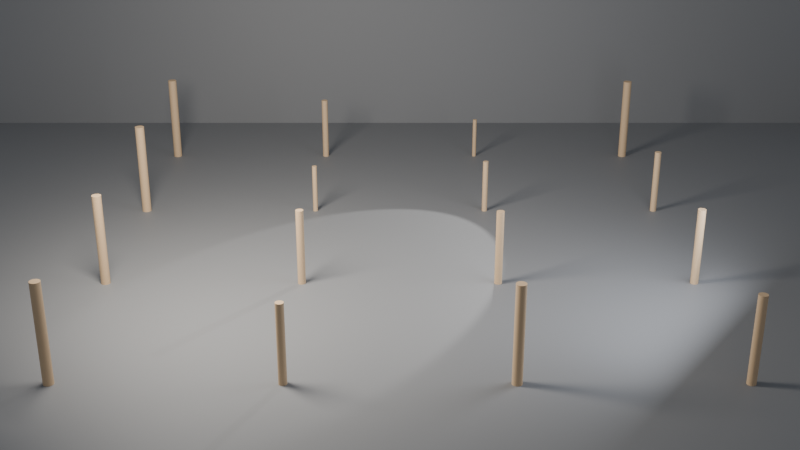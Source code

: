 # Source: ch05_03_instances_sparse.blend  (saved by Blender 5.3.31; exported with 4.5.12 LTS)
import bpy
from mathutils import Matrix  # noqa: F401  (used for matrix-valued properties, if any)

bpy.ops.wm.read_factory_settings(use_empty=True)
scene = bpy.context.scene
scene.name = 'SC_GN3'

# ---- collections
col_set = bpy.data.collections.new('SET'); scene.collection.children.link(col_set)
col_lights = bpy.data.collections.new('LIGHTS'); scene.collection.children.link(col_lights)
col_cameras = bpy.data.collections.new('CAMERAS'); scene.collection.children.link(col_cameras)

# ---- materials (node trees are filled in below, after node groups)
mat_mat_studio_grey = bpy.data.materials.new('MAT_Studio_Grey')
mat_mat_studio_grey.diffuse_color = (0.18, 0.18, 0.18, 1.0)
mat_mat_post = bpy.data.materials.new('MAT_Post')

# ---- node groups
ng_gn_posts = bpy.data.node_groups.new('GN_Posts', 'GeometryNodeTree')
_s = ng_gn_posts.interface.new_socket(name='Geometry', in_out='OUTPUT', socket_type='NodeSocketGeometry')
_N = ng_gn_posts.nodes; _L = ng_gn_posts.links
n0 = _N.new('NodeGroupOutput'); n0.name = 'Group Output'; n0.location = (1300, 0)
n1 = _N.new('GeometryNodeMeshCylinder'); n1.name = 'Cylinder'; n1.location = (-900, 250)
n1.inputs[3].default_value = 0.05
n1.inputs[4].default_value = 1.0
n2 = _N.new('GeometryNodeTransform'); n2.name = 'Transform Geometry'; n2.location = (-650, 250)
n2.width = 160
n2.inputs[1].default_value = (0.0, 0.0, 0.5)
n3 = _N.new('GeometryNodeSetMaterial'); n3.name = 'Set Material'; n3.location = (-400, 250)
n3.inputs[2].default_value = mat_mat_post
n4 = _N.new('GeometryNodeMeshGrid'); n4.name = 'Grid'; n4.location = (-650, -50)
n4.inputs[0].default_value = 8.0
n4.inputs[1].default_value = 8.0
n4.inputs[2].default_value = 4
n4.inputs[3].default_value = 4
n5 = _N.new('GeometryNodeInstanceOnPoints'); n5.name = 'Instance on Points'; n5.location = (300, 0)
n6 = _N.new('FunctionNodeRandomValue'); n6.name = 'Random Value'; n6.location = (-200, -300)
n6.data_type = 'FLOAT_VECTOR'
n6.inputs[1].default_value = (0.0, 0.0, 6.283)
n7 = _N.new('FunctionNodeRandomValue'); n7.name = 'Random Value.001'; n7.location = (-200, -550)
n7.inputs[2].default_value = 0.6
n7.inputs[3].default_value = 1.4
_L.new(n1.outputs[0], n2.inputs[0])
_L.new(n2.outputs[0], n3.inputs[0])
_L.new(n4.outputs[0], n5.inputs[0])
_L.new(n3.outputs[0], n5.inputs[2])
_L.new(n6.outputs[0], n5.inputs[5])
_L.new(n7.outputs[1], n5.inputs[6])
_L.new(n5.outputs[0], n0.inputs[0])
n0.is_active_output = True

# ---- material node trees
mat_mat_studio_grey.use_nodes = True; mat_mat_studio_grey.node_tree.nodes.clear()
_N = mat_mat_studio_grey.node_tree.nodes; _L = mat_mat_studio_grey.node_tree.links
n0 = _N.new('ShaderNodeBsdfPrincipled'); n0.name = 'Principled BSDF'; n0.location = (-200, 100)
n0.inputs[0].default_value = (0.18, 0.18, 0.18, 1.0)
n0.inputs[2].default_value = 0.6
n0.inputs[10].default_value = 0.005
n1 = _N.new('ShaderNodeOutputMaterial'); n1.name = 'Material Output'; n1.location = (200, 100)
_L.new(n0.outputs[0], n1.inputs[0])
n1.is_active_output = True
mat_mat_post.use_nodes = True; mat_mat_post.node_tree.nodes.clear()
_N = mat_mat_post.node_tree.nodes; _L = mat_mat_post.node_tree.links
n0 = _N.new('ShaderNodeBsdfPrincipled'); n0.name = 'Principled BSDF'; n0.location = (-200, 100)
n0.inputs[0].default_value = (0.55, 0.38, 0.22, 1.0)
n0.inputs[2].default_value = 0.6
n0.inputs[10].default_value = 0.005
n1 = _N.new('ShaderNodeOutputMaterial'); n1.name = 'Material Output'; n1.location = (200, 100)
_L.new(n0.outputs[0], n1.inputs[0])
n1.is_active_output = True

# ---- world
world_wo_neutral = bpy.data.worlds.new('WO_Neutral'); scene.world = world_wo_neutral
world_wo_neutral.use_nodes = True; world_wo_neutral.node_tree.nodes.clear()
_N = world_wo_neutral.node_tree.nodes; _L = world_wo_neutral.node_tree.links
n0 = _N.new('ShaderNodeBackground'); n0.name = 'Background'; n0.location = (-200, 100)
n0.inputs[0].default_value = (0.3, 0.33, 0.38, 1.0)
n1 = _N.new('ShaderNodeOutputWorld'); n1.name = 'World Output'; n1.location = (200, 100)
_L.new(n0.outputs[0], n1.inputs[0])
n1.is_active_output = True

# ---- cameras
cam_ca_main = bpy.data.cameras.new('CA_Main')
cam_ca_main.clip_end = 200.0
cam_ca_front = bpy.data.cameras.new('CA_Front')
cam_ca_front.clip_end = 200.0
cam_ca_high = bpy.data.cameras.new('CA_High')
cam_ca_high.clip_end = 200.0

# ---- lights
light_la_key = bpy.data.lights.new('LA_Key', 'AREA')
light_la_key.color = (1.0, 0.95, 0.88)
light_la_key.energy = 600.0
light_la_key.size = 2.0
light_la_fill = bpy.data.lights.new('LA_Fill', 'AREA')
light_la_fill.color = (0.85, 0.9, 1.0)
light_la_fill.energy = 150.0
light_la_fill.size = 3.0
light_la_rim = bpy.data.lights.new('LA_Rim', 'SPOT')
light_la_rim.energy = 500.0

# ---- meshes
me_me_geo_posts = bpy.data.meshes.new('ME_GEO_Posts')
me_me_geo_posts.from_pydata([], [], [])
me_me_geo_posts.update()
me_me_floor = bpy.data.meshes.new('ME_Floor')
me_me_floor.from_pydata([(-10.0, -10.0, 0.0), (10.0, -10.0, 0.0), (-10.0, 10.0, 0.0), (10.0, 10.0, 0.0)], [], [(0, 1, 3, 2)])
_uv = me_me_floor.uv_layers.new(name='UVMap')
_uv.uv.foreach_set('vector', [0.0, 0.0, 1.0, 0.0, 1.0, 1.0, 0.0, 1.0])
me_me_floor.materials.append(mat_mat_studio_grey)
me_me_floor.update()
me_me_backdrop = bpy.data.meshes.new('ME_Backdrop')
me_me_backdrop.from_pydata([(-10.0, -10.0, 0.0), (10.0, -10.0, 0.0), (-10.0, 10.0, 0.0), (10.0, 10.0, 0.0)], [], [(0, 1, 3, 2)])
_uv = me_me_backdrop.uv_layers.new(name='UVMap')
_uv.uv.foreach_set('vector', [0.0, 0.0, 1.0, 0.0, 1.0, 1.0, 0.0, 1.0])
me_me_backdrop.materials.append(mat_mat_studio_grey)
me_me_backdrop.update()

# ---- objects
ob_geo_posts = bpy.data.objects.new('GEO_Posts', me_me_geo_posts)
ob_geo_floor = bpy.data.objects.new('GEO_Floor', me_me_floor)
ob_geo_backdrop = bpy.data.objects.new('GEO_Backdrop', me_me_backdrop)
ob_lgt_key = bpy.data.objects.new('LGT_Key', light_la_key)
ob_lgt_fill = bpy.data.objects.new('LGT_Fill', light_la_fill)
ob_lgt_rim = bpy.data.objects.new('LGT_Rim', light_la_rim)
ob_emp_target = bpy.data.objects.new('EMP_Target', None)
ob_cam_main = bpy.data.objects.new('CAM_Main', cam_ca_main)
ob_cam_front = bpy.data.objects.new('CAM_Front', cam_ca_front)
ob_cam_high = bpy.data.objects.new('CAM_High', cam_ca_high)

# ---- transforms, parenting, visibility, modifiers, constraints
ob_geo_posts.location = (0.0, 0.0, 0.0)
_m = ob_geo_posts.modifiers.new('GeometryNodes', 'NODES')
_m.node_group = ng_gn_posts
ob_geo_floor.location = (0.0, 0.0, 0.0)
ob_geo_backdrop.location = (0.0, 6.0, 10.0)
ob_geo_backdrop.rotation_euler = (1.571, 0.0, 0.0)
ob_lgt_key.location = (-3.0, -3.0, 4.0)
_c = ob_lgt_key.constraints.new('TRACK_TO'); _c.name = 'Track To'
_c.target = ob_emp_target
ob_lgt_fill.location = (3.5, -2.5, 2.0)
_c = ob_lgt_fill.constraints.new('TRACK_TO'); _c.name = 'Track To'
_c.target = ob_emp_target
ob_lgt_rim.location = (1.8, 2.6, 3.2)
_c = ob_lgt_rim.constraints.new('TRACK_TO'); _c.name = 'Track To'
_c.target = ob_emp_target
ob_emp_target.location = (0.0, 0.0, 0.6)
ob_emp_target.empty_display_size = 0.5
ob_cam_main.location = (0.0, -8.0, 2.2)
_c = ob_cam_main.constraints.new('TRACK_TO'); _c.name = 'Track To'
_c.target = ob_emp_target
ob_cam_front.location = (0.0, -15.0, 6.5)
ob_cam_front.rotation_euler = (1.179, -0.0, 0.0)
ob_cam_high.location = (9.5, -9.5, 10.0)
ob_cam_high.rotation_euler = (0.9455, -7.258e-08, 0.7854)

# ---- collection membership
scene.collection.objects.link(ob_geo_posts)
col_set.objects.link(ob_geo_floor)
col_set.objects.link(ob_geo_backdrop)
col_lights.objects.link(ob_lgt_key)
col_lights.objects.link(ob_lgt_fill)
col_lights.objects.link(ob_lgt_rim)
col_cameras.objects.link(ob_emp_target)
col_cameras.objects.link(ob_cam_main)
col_cameras.objects.link(ob_cam_front)
col_cameras.objects.link(ob_cam_high)

# ---- scene / render settings (as saved in the file)
scene.camera = ob_cam_front
scene.frame_start = 1; scene.frame_end = 250; scene.frame_set(1)
scene.render.engine = 'BLENDER_EEVEE_NEXT'
scene.render.resolution_percentage = 50
scene.render.bake_bias = 0.0
scene.render.bake_samples = 0
scene.render.compositor_device = 'GPU'
scene.eevee.use_volume_custom_range = False
scene.eevee.fast_gi_thickness_near = 0.1
scene.eevee.fast_gi_thickness_far = 0.0
scene.eevee.ray_tracing_options.screen_trace_thickness = 0.1
bpy.context.view_layer.update()
